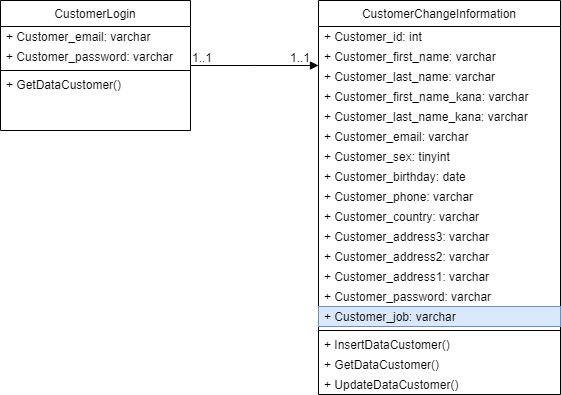

The diagram above was exported from draw.io. Its source (the exported page's mxGraphModel, read from the mxfile embedded in the PNG):
<mxGraphModel dx="868" dy="382" grid="1" gridSize="10" guides="1" tooltips="1" connect="1" arrows="1" fold="1" page="1" pageScale="1" pageWidth="850" pageHeight="1100" math="0" shadow="0">
  <root>
    <mxCell id="0" />
    <mxCell id="1" parent="0" />
    <mxCell id="4zD8UE8mGhUjjoSWiQan-1" value="CustomerLogin" style="swimlane;fontStyle=0;align=center;verticalAlign=top;childLayout=stackLayout;horizontal=1;startSize=26;horizontalStack=0;resizeParent=1;resizeLast=0;collapsible=1;marginBottom=0;rounded=0;shadow=0;strokeWidth=1;" vertex="1" parent="1">
      <mxGeometry x="190" y="120" width="190" height="130" as="geometry">
        <mxRectangle x="230" y="140" width="160" height="26" as="alternateBounds" />
      </mxGeometry>
    </mxCell>
    <mxCell id="4zD8UE8mGhUjjoSWiQan-2" value="+ Customer_email: varchar" style="text;strokeColor=none;fillColor=none;align=left;verticalAlign=middle;spacingLeft=4;spacingRight=4;overflow=hidden;points=[[0,0.5],[1,0.5]];portConstraint=eastwest;rotatable=0;" vertex="1" parent="4zD8UE8mGhUjjoSWiQan-1">
      <mxGeometry y="26" width="190" height="20" as="geometry" />
    </mxCell>
    <mxCell id="4zD8UE8mGhUjjoSWiQan-3" value="+ Customer_password: varchar" style="text;strokeColor=none;fillColor=none;align=left;verticalAlign=middle;spacingLeft=4;spacingRight=4;overflow=hidden;points=[[0,0.5],[1,0.5]];portConstraint=eastwest;rotatable=0;" vertex="1" parent="4zD8UE8mGhUjjoSWiQan-1">
      <mxGeometry y="46" width="190" height="20" as="geometry" />
    </mxCell>
    <mxCell id="4zD8UE8mGhUjjoSWiQan-4" value="" style="line;html=1;strokeWidth=1;align=left;verticalAlign=middle;spacingTop=-1;spacingLeft=3;spacingRight=3;rotatable=0;labelPosition=right;points=[];portConstraint=eastwest;" vertex="1" parent="4zD8UE8mGhUjjoSWiQan-1">
      <mxGeometry y="66" width="190" height="8" as="geometry" />
    </mxCell>
    <mxCell id="4zD8UE8mGhUjjoSWiQan-5" value="+ GetDataCustomer()" style="text;strokeColor=none;fillColor=none;align=left;verticalAlign=middle;spacingLeft=4;spacingRight=4;overflow=hidden;points=[[0,0.5],[1,0.5]];portConstraint=eastwest;rotatable=0;dashed=1;shadow=0;rounded=0;" vertex="1" parent="4zD8UE8mGhUjjoSWiQan-1">
      <mxGeometry y="74" width="190" height="20" as="geometry" />
    </mxCell>
    <mxCell id="4zD8UE8mGhUjjoSWiQan-6" value="CustomerChangeInformation" style="swimlane;fontStyle=0;align=center;verticalAlign=top;childLayout=stackLayout;horizontal=1;startSize=26;horizontalStack=0;resizeParent=1;resizeLast=0;collapsible=1;marginBottom=0;rounded=0;shadow=0;strokeWidth=1;" vertex="1" parent="1">
      <mxGeometry x="508" y="120" width="242" height="394" as="geometry">
        <mxRectangle x="550" y="140" width="160" height="26" as="alternateBounds" />
      </mxGeometry>
    </mxCell>
    <mxCell id="4zD8UE8mGhUjjoSWiQan-7" value="+ Customer_id: int" style="text;strokeColor=none;fillColor=none;align=left;verticalAlign=middle;spacingLeft=4;spacingRight=4;overflow=hidden;points=[[0,0.5],[1,0.5]];portConstraint=eastwest;rotatable=0;" vertex="1" parent="4zD8UE8mGhUjjoSWiQan-6">
      <mxGeometry y="26" width="242" height="20" as="geometry" />
    </mxCell>
    <mxCell id="4zD8UE8mGhUjjoSWiQan-8" value="+ Customer_first_name: varchar" style="text;strokeColor=none;fillColor=none;align=left;verticalAlign=middle;spacingLeft=4;spacingRight=4;overflow=hidden;points=[[0,0.5],[1,0.5]];portConstraint=eastwest;rotatable=0;" vertex="1" parent="4zD8UE8mGhUjjoSWiQan-6">
      <mxGeometry y="46" width="242" height="20" as="geometry" />
    </mxCell>
    <mxCell id="4zD8UE8mGhUjjoSWiQan-9" value="+ Customer_last_name: varchar" style="text;strokeColor=none;fillColor=none;align=left;verticalAlign=middle;spacingLeft=4;spacingRight=4;overflow=hidden;points=[[0,0.5],[1,0.5]];portConstraint=eastwest;rotatable=0;" vertex="1" parent="4zD8UE8mGhUjjoSWiQan-6">
      <mxGeometry y="66" width="242" height="20" as="geometry" />
    </mxCell>
    <mxCell id="4zD8UE8mGhUjjoSWiQan-10" value="+ Customer_first_name_kana: varchar" style="text;strokeColor=none;fillColor=none;align=left;verticalAlign=middle;spacingLeft=4;spacingRight=4;overflow=hidden;points=[[0,0.5],[1,0.5]];portConstraint=eastwest;rotatable=0;" vertex="1" parent="4zD8UE8mGhUjjoSWiQan-6">
      <mxGeometry y="86" width="242" height="20" as="geometry" />
    </mxCell>
    <mxCell id="4zD8UE8mGhUjjoSWiQan-11" value="+ Customer_last_name_kana: varchar" style="text;strokeColor=none;fillColor=none;align=left;verticalAlign=middle;spacingLeft=4;spacingRight=4;overflow=hidden;points=[[0,0.5],[1,0.5]];portConstraint=eastwest;rotatable=0;" vertex="1" parent="4zD8UE8mGhUjjoSWiQan-6">
      <mxGeometry y="106" width="242" height="20" as="geometry" />
    </mxCell>
    <mxCell id="4zD8UE8mGhUjjoSWiQan-12" value="+ Customer_email: varchar" style="text;strokeColor=none;fillColor=none;align=left;verticalAlign=middle;spacingLeft=4;spacingRight=4;overflow=hidden;points=[[0,0.5],[1,0.5]];portConstraint=eastwest;rotatable=0;" vertex="1" parent="4zD8UE8mGhUjjoSWiQan-6">
      <mxGeometry y="126" width="242" height="20" as="geometry" />
    </mxCell>
    <mxCell id="4zD8UE8mGhUjjoSWiQan-13" value="+ Customer_sex: tinyint" style="text;strokeColor=none;fillColor=none;align=left;verticalAlign=middle;spacingLeft=4;spacingRight=4;overflow=hidden;points=[[0,0.5],[1,0.5]];portConstraint=eastwest;rotatable=0;" vertex="1" parent="4zD8UE8mGhUjjoSWiQan-6">
      <mxGeometry y="146" width="242" height="20" as="geometry" />
    </mxCell>
    <mxCell id="4zD8UE8mGhUjjoSWiQan-14" value="+ Customer_birthday: date" style="text;strokeColor=none;fillColor=none;align=left;verticalAlign=middle;spacingLeft=4;spacingRight=4;overflow=hidden;points=[[0,0.5],[1,0.5]];portConstraint=eastwest;rotatable=0;" vertex="1" parent="4zD8UE8mGhUjjoSWiQan-6">
      <mxGeometry y="166" width="242" height="20" as="geometry" />
    </mxCell>
    <mxCell id="4zD8UE8mGhUjjoSWiQan-15" value="+ Customer_phone: varchar" style="text;strokeColor=none;fillColor=none;align=left;verticalAlign=middle;spacingLeft=4;spacingRight=4;overflow=hidden;points=[[0,0.5],[1,0.5]];portConstraint=eastwest;rotatable=0;" vertex="1" parent="4zD8UE8mGhUjjoSWiQan-6">
      <mxGeometry y="186" width="242" height="20" as="geometry" />
    </mxCell>
    <mxCell id="4zD8UE8mGhUjjoSWiQan-16" value="+ Customer_country: varchar" style="text;strokeColor=none;fillColor=none;align=left;verticalAlign=middle;spacingLeft=4;spacingRight=4;overflow=hidden;points=[[0,0.5],[1,0.5]];portConstraint=eastwest;rotatable=0;" vertex="1" parent="4zD8UE8mGhUjjoSWiQan-6">
      <mxGeometry y="206" width="242" height="20" as="geometry" />
    </mxCell>
    <mxCell id="4zD8UE8mGhUjjoSWiQan-17" value="+ Customer_address3: varchar" style="text;strokeColor=none;fillColor=none;align=left;verticalAlign=middle;spacingLeft=4;spacingRight=4;overflow=hidden;points=[[0,0.5],[1,0.5]];portConstraint=eastwest;rotatable=0;" vertex="1" parent="4zD8UE8mGhUjjoSWiQan-6">
      <mxGeometry y="226" width="242" height="20" as="geometry" />
    </mxCell>
    <mxCell id="4zD8UE8mGhUjjoSWiQan-18" value="+ Customer_address2: varchar" style="text;strokeColor=none;fillColor=none;align=left;verticalAlign=middle;spacingLeft=4;spacingRight=4;overflow=hidden;points=[[0,0.5],[1,0.5]];portConstraint=eastwest;rotatable=0;" vertex="1" parent="4zD8UE8mGhUjjoSWiQan-6">
      <mxGeometry y="246" width="242" height="20" as="geometry" />
    </mxCell>
    <mxCell id="4zD8UE8mGhUjjoSWiQan-19" value="+ Customer_address1: varchar" style="text;strokeColor=none;fillColor=none;align=left;verticalAlign=middle;spacingLeft=4;spacingRight=4;overflow=hidden;points=[[0,0.5],[1,0.5]];portConstraint=eastwest;rotatable=0;" vertex="1" parent="4zD8UE8mGhUjjoSWiQan-6">
      <mxGeometry y="266" width="242" height="20" as="geometry" />
    </mxCell>
    <mxCell id="4zD8UE8mGhUjjoSWiQan-20" value="+ Customer_password: varchar" style="text;strokeColor=none;fillColor=none;align=left;verticalAlign=middle;spacingLeft=4;spacingRight=4;overflow=hidden;points=[[0,0.5],[1,0.5]];portConstraint=eastwest;rotatable=0;" vertex="1" parent="4zD8UE8mGhUjjoSWiQan-6">
      <mxGeometry y="286" width="242" height="20" as="geometry" />
    </mxCell>
    <mxCell id="4zD8UE8mGhUjjoSWiQan-21" value="+ Customer_job: varchar" style="text;strokeColor=#6c8ebf;fillColor=#dae8fc;align=left;verticalAlign=middle;spacingLeft=4;spacingRight=4;overflow=hidden;points=[[0,0.5],[1,0.5]];portConstraint=eastwest;rotatable=0;" vertex="1" parent="4zD8UE8mGhUjjoSWiQan-6">
      <mxGeometry y="306" width="242" height="20" as="geometry" />
    </mxCell>
    <mxCell id="4zD8UE8mGhUjjoSWiQan-22" value="" style="line;html=1;strokeWidth=1;align=left;verticalAlign=middle;spacingTop=-1;spacingLeft=3;spacingRight=3;rotatable=0;labelPosition=right;points=[];portConstraint=eastwest;" vertex="1" parent="4zD8UE8mGhUjjoSWiQan-6">
      <mxGeometry y="326" width="242" height="8" as="geometry" />
    </mxCell>
    <mxCell id="4zD8UE8mGhUjjoSWiQan-23" value="+ InsertDataCustomer()" style="text;strokeColor=none;fillColor=none;align=left;verticalAlign=middle;spacingLeft=4;spacingRight=4;overflow=hidden;points=[[0,0.5],[1,0.5]];portConstraint=eastwest;rotatable=0;dashed=1;shadow=0;rounded=0;" vertex="1" parent="4zD8UE8mGhUjjoSWiQan-6">
      <mxGeometry y="334" width="242" height="20" as="geometry" />
    </mxCell>
    <mxCell id="4zD8UE8mGhUjjoSWiQan-27" value="+ GetDataCustomer()" style="text;strokeColor=none;fillColor=none;align=left;verticalAlign=middle;spacingLeft=4;spacingRight=4;overflow=hidden;points=[[0,0.5],[1,0.5]];portConstraint=eastwest;rotatable=0;dashed=1;shadow=0;rounded=0;" vertex="1" parent="4zD8UE8mGhUjjoSWiQan-6">
      <mxGeometry y="354" width="242" height="20" as="geometry" />
    </mxCell>
    <mxCell id="4zD8UE8mGhUjjoSWiQan-28" value="+ UpdateDataCustomer()" style="text;strokeColor=none;fillColor=none;align=left;verticalAlign=middle;spacingLeft=4;spacingRight=4;overflow=hidden;points=[[0,0.5],[1,0.5]];portConstraint=eastwest;rotatable=0;dashed=1;shadow=0;rounded=0;" vertex="1" parent="4zD8UE8mGhUjjoSWiQan-6">
      <mxGeometry y="374" width="242" height="20" as="geometry" />
    </mxCell>
    <mxCell id="4zD8UE8mGhUjjoSWiQan-24" value="" style="endArrow=block;shadow=0;strokeWidth=1;rounded=0;endFill=1;edgeStyle=elbowEdgeStyle;elbow=vertical;startArrow=none;startFill=0;" edge="1" parent="1" source="4zD8UE8mGhUjjoSWiQan-1" target="4zD8UE8mGhUjjoSWiQan-6">
      <mxGeometry x="0.5" y="41" relative="1" as="geometry">
        <mxPoint x="380" y="192" as="sourcePoint" />
        <mxPoint x="540" y="192" as="targetPoint" />
        <mxPoint x="-40" y="32" as="offset" />
      </mxGeometry>
    </mxCell>
    <mxCell id="4zD8UE8mGhUjjoSWiQan-25" value="1..1" style="resizable=0;align=left;verticalAlign=bottom;labelBackgroundColor=none;fontSize=12;direction=south;" connectable="0" vertex="1" parent="4zD8UE8mGhUjjoSWiQan-24">
      <mxGeometry x="-1" relative="1" as="geometry">
        <mxPoint y="1" as="offset" />
      </mxGeometry>
    </mxCell>
    <mxCell id="4zD8UE8mGhUjjoSWiQan-26" value="1..1" style="resizable=0;align=right;verticalAlign=bottom;labelBackgroundColor=none;fontSize=12;" connectable="0" vertex="1" parent="4zD8UE8mGhUjjoSWiQan-24">
      <mxGeometry x="1" relative="1" as="geometry">
        <mxPoint x="-7" y="1" as="offset" />
      </mxGeometry>
    </mxCell>
  </root>
</mxGraphModel>